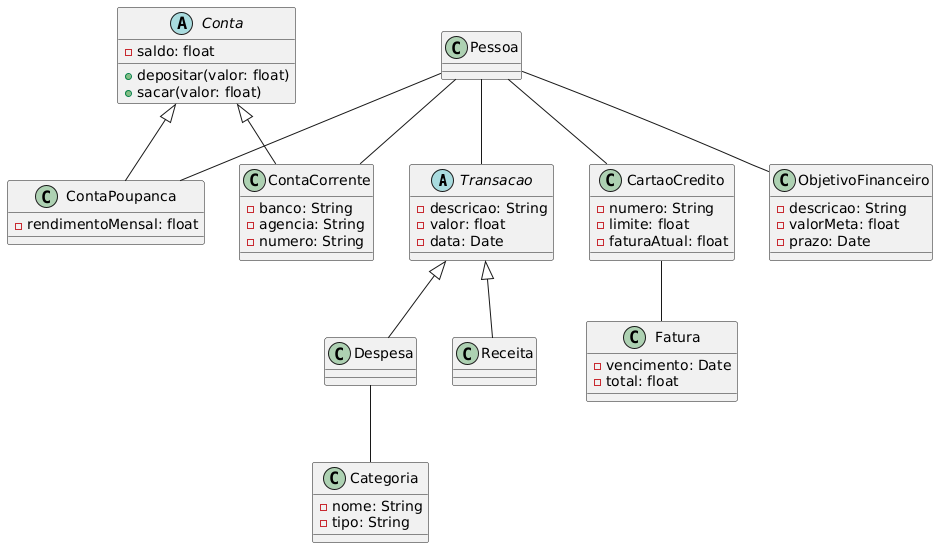

The diagram above was rendered by PlantUML. Its source (embedded in the PNG):
@startuml
abstract class Transacao {
  - descricao: String
  - valor: float
  - data: Date
}

class Despesa extends Transacao {
}

class Receita extends Transacao {
}

abstract class Conta {
  - saldo: float
  + depositar(valor: float)
  + sacar(valor: float)
}

class ContaCorrente extends Conta {
  - banco: String
  - agencia: String
  - numero: String
}

class ContaPoupanca extends Conta {
  - rendimentoMensal: float
}

class CartaoCredito {
  - numero: String
  - limite: float
  - faturaAtual: float
}

class Fatura {
  - vencimento: Date
  - total: float
}

class Categoria {
  - nome: String
  - tipo: String
}

class ObjetivoFinanceiro {
  - descricao: String
  - valorMeta: float
  - prazo: Date
}

Pessoa -- Transacao 
Pessoa -- ContaCorrente 
Pessoa -- ContaPoupanca 
Pessoa -- CartaoCredito 
CartaoCredito --  Fatura 
Despesa -- Categoria 
Pessoa --  ObjetivoFinanceiro
@enduml